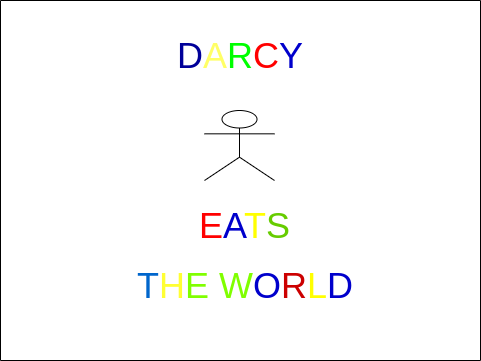

The diagram above was exported from draw.io. Its source (the exported page's mxGraphModel, read from the mxfile embedded in the PNG):
<mxGraphModel dx="945" dy="652" grid="1" gridSize="10" guides="1" tooltips="1" connect="1" arrows="1" fold="1" page="1" pageScale="1" pageWidth="827" pageHeight="1169" math="0" shadow="0">
  <root>
    <mxCell id="0" />
    <mxCell id="1" parent="0" />
    <mxCell id="5" value="" style="swimlane;startSize=0;fontSize=36;fontColor=#CC0000;" vertex="1" parent="1">
      <mxGeometry x="140" y="80" width="480" height="360" as="geometry" />
    </mxCell>
    <mxCell id="6" value="&lt;font color=&quot;#000099&quot;&gt;D&lt;/font&gt;&lt;font color=&quot;#ffff66&quot;&gt;A&lt;/font&gt;&lt;font color=&quot;#00ff00&quot;&gt;R&lt;/font&gt;&lt;font color=&quot;#ff0000&quot;&gt;C&lt;/font&gt;&lt;font color=&quot;#0000cc&quot;&gt;Y&lt;/font&gt;" style="text;html=1;strokeColor=none;fillColor=none;align=center;verticalAlign=middle;whiteSpace=wrap;rounded=0;fontSize=36;fontColor=#CC0000;" vertex="1" parent="5">
      <mxGeometry x="145" y="40" width="190" height="30" as="geometry" />
    </mxCell>
    <mxCell id="7" value="" style="shape=umlActor;verticalLabelPosition=bottom;verticalAlign=top;html=1;outlineConnect=0;fontSize=36;fontColor=#0000CC;" vertex="1" parent="5">
      <mxGeometry x="204" y="110" width="70" height="70" as="geometry" />
    </mxCell>
    <mxCell id="8" value="&lt;font color=&quot;#ff0000&quot;&gt;E&lt;/font&gt;A&lt;font color=&quot;#ffff00&quot;&gt;T&lt;/font&gt;&lt;font color=&quot;#66cc00&quot;&gt;S&lt;/font&gt;" style="text;html=1;strokeColor=none;fillColor=none;align=center;verticalAlign=middle;whiteSpace=wrap;rounded=0;fontSize=36;fontColor=#0000CC;" vertex="1" parent="5">
      <mxGeometry x="214" y="210" width="60" height="30" as="geometry" />
    </mxCell>
    <mxCell id="9" value="&lt;font color=&quot;#0066cc&quot;&gt;T&lt;/font&gt;&lt;font color=&quot;#ffff33&quot;&gt;H&lt;/font&gt;&lt;font color=&quot;#80ff00&quot;&gt;E W&lt;/font&gt;O&lt;font color=&quot;#cc0000&quot;&gt;R&lt;/font&gt;&lt;font color=&quot;#ffff00&quot;&gt;L&lt;/font&gt;D" style="text;html=1;strokeColor=none;fillColor=none;align=center;verticalAlign=middle;whiteSpace=wrap;rounded=0;fontSize=36;fontColor=#0000CC;" vertex="1" parent="5">
      <mxGeometry x="60" y="270" width="370" height="30" as="geometry" />
    </mxCell>
  </root>
</mxGraphModel>